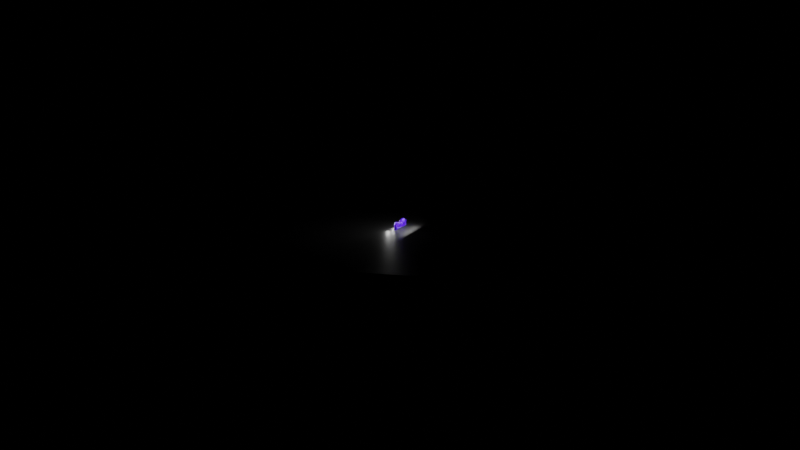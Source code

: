 # Source: Xstack.blend  (saved by Blender 2.93.21; exported with 4.5.12 LTS)
import bpy
from mathutils import Matrix  # noqa: F401  (used for matrix-valued properties, if any)

bpy.ops.wm.read_factory_settings(use_empty=True)
scene = bpy.context.scene
scene.name = 'Scene'

# ---- collections
col_collection = bpy.data.collections.new('Collection'); scene.collection.children.link(col_collection)
col_xstack = bpy.data.collections.new('xstack'); col_collection.children.link(col_xstack)
col_light = bpy.data.collections.new('light '); scene.collection.children.link(col_light)

# ---- materials (node trees are filled in below, after node groups)
mat_material_001 = bpy.data.materials.new('Material.001')
mat_glass_001 = bpy.data.materials.new('Glass.001')
mat_stack = bpy.data.materials.new('stack')
mat_glass = bpy.data.materials.new('Glass')
mat_material = bpy.data.materials.new('Material')
mat_material.alpha_threshold = 0.0
mat_material.line_color = (0.0, 0.0, 0.0, 1.0)

# ---- material node trees
mat_material_001.use_nodes = True; mat_material_001.node_tree.nodes.clear()
_N = mat_material_001.node_tree.nodes; _L = mat_material_001.node_tree.links
n0 = _N.new('ShaderNodeBsdfPrincipled'); n0.name = 'Principled BSDF'; n0.location = (10, 300)
n0.distribution = 'GGX'
n0.subsurface_method = 'BURLEY'
n0.inputs[0].default_value = (0.0, 0.0, 0.0, 1.0)
n0.inputs[3].default_value = 1.45
n0.inputs[13].default_value = 0.3824
n0.inputs[27].default_value = (0.0, 0.0, 0.0, 1.0)
n0.inputs[28].default_value = 1.0
n1 = _N.new('ShaderNodeOutputMaterial'); n1.name = 'Material Output'; n1.location = (300, 300)
_L.new(n0.outputs[0], n1.inputs[0])
n1.is_active_output = True
mat_glass_001.use_nodes = True; mat_glass_001.node_tree.nodes.clear()
_N = mat_glass_001.node_tree.nodes; _L = mat_glass_001.node_tree.links
n0 = _N.new('ShaderNodeOutputMaterial'); n0.name = 'Material Output'; n0.location = (300, 300)
n1 = _N.new('ShaderNodeBsdfGlass'); n1.name = 'Glass BSDF'; n1.location = (10, 300)
n1.distribution = 'BECKMANN'
n1.inputs[2].default_value = 1.45
_L.new(n1.outputs[0], n0.inputs[0])
n0.is_active_output = True
mat_stack.use_nodes = True; mat_stack.node_tree.nodes.clear()
_N = mat_stack.node_tree.nodes; _L = mat_stack.node_tree.links
n0 = _N.new('ShaderNodeBsdfPrincipled'); n0.name = 'Principled BSDF'; n0.location = (10, 300)
n0.distribution = 'GGX'
n0.subsurface_method = 'BURLEY'
n0.inputs[0].default_value = (0.06663, 0.0, 0.8469, 1.0)
n0.inputs[3].default_value = 1.45
n0.inputs[27].default_value = (0.0, 0.0, 0.0, 1.0)
n0.inputs[28].default_value = 1.0
n1 = _N.new('ShaderNodeOutputMaterial'); n1.name = 'Material Output'; n1.location = (300, 300)
_L.new(n0.outputs[0], n1.inputs[0])
n1.is_active_output = True
mat_glass.use_nodes = True; mat_glass.node_tree.nodes.clear()
_N = mat_glass.node_tree.nodes; _L = mat_glass.node_tree.links
n0 = _N.new('ShaderNodeOutputMaterial'); n0.name = 'Material Output'; n0.location = (300, 300)
n1 = _N.new('ShaderNodeBsdfGlass'); n1.name = 'Glass BSDF'; n1.location = (10, 300)
n1.distribution = 'BECKMANN'
n1.inputs[2].default_value = 1.75
_L.new(n1.outputs[0], n0.inputs[0])
n0.is_active_output = True
mat_material.use_nodes = True; mat_material.node_tree.nodes.clear()
_N = mat_material.node_tree.nodes; _L = mat_material.node_tree.links
n0 = _N.new('ShaderNodeOutputMaterial'); n0.name = 'Material Output'; n0.location = (300, 300)
n1 = _N.new('ShaderNodeEmission'); n1.name = 'Emission'; n1.location = (10, 300)
n1.inputs[1].default_value = 42.2
_L.new(n1.outputs[0], n0.inputs[0])
n0.is_active_output = True

# ---- world
world_world = bpy.data.worlds.new('World'); scene.world = world_world
world_world.use_nodes = True; world_world.node_tree.nodes.clear()
_N = world_world.node_tree.nodes; _L = world_world.node_tree.links
n0 = _N.new('ShaderNodeOutputWorld'); n0.name = 'World Output'; n0.location = (300, 300)
n1 = _N.new('ShaderNodeBackground'); n1.name = 'Background'; n1.location = (10, 300)
n1.inputs[0].default_value = (0.0, 0.0, 0.0, 1.0)
_L.new(n1.outputs[0], n0.inputs[0])
n0.is_active_output = True
world_world.color = (0.05088, 0.05088, 0.05088)
world_world.use_sun_shadow = False
world_world.sun_shadow_jitter_overblur = 0.0

# ---- cameras
cam_camera = bpy.data.cameras.new('Camera')
cam_camera.clip_end = 100.0
cam_camera.ortho_scale = 7.314

# ---- lights
light_area = bpy.data.lights.new('Area', 'AREA')
light_area.transmission_factor = 0.0
light_area.energy = 144.0
light_area.shadow_soft_size = 1.0
light_area.shadow_maximum_resolution = 0.006
light_area.use_absolute_resolution = True
light_area.size = 1.0
light_area.size_y = 1.0

# ---- meshes
me_plane_002 = bpy.data.meshes.new('Plane.002')
me_plane_002.from_pydata([(-1.0, -1.0, 0.0), (1.0, -1.0, 0.0), (-1.0, 1.0, 0.0), (1.0, 1.0, 0.0)], [], [(0, 1, 3, 2)])
_uv = me_plane_002.uv_layers.new(name='UVMap')
_uv.uv.foreach_set('vector', [0.0, 0.0, 1.0, 0.0, 1.0, 1.0, 0.0, 1.0])
me_plane_002.materials.append(mat_material_001)
me_plane_002.use_remesh_fix_poles = True
me_plane_002.use_remesh_preserve_attributes = False
me_plane_002.update()
me_cylinder = bpy.data.meshes.new('Cylinder')
me_cylinder.from_pydata([(0.0, 1.0, -1.0), (0.0, 1.0, 1.0), (0.1951, 0.9808, -1.0), (0.1951, 0.9808, 1.0), (0.3827, 0.9239, -1.0), (0.3827, 0.9239, 1.0), (0.5556, 0.8315, -1.0), (0.5556, 0.8315, 1.0), (0.7071, 0.7071, -1.0), (0.7071, 0.7071, 1.0), (0.8315, 0.5556, -1.0), (0.8315, 0.5556, 1.0), (0.9239, 0.3827, -1.0), (0.9239, 0.3827, 1.0), (0.9808, 0.1951, -1.0), (0.9808, 0.1951, 1.0), (1.0, -4.371e-08, -1.0), (1.0, -4.371e-08, 1.0), (0.9808, -0.1951, -1.0), (0.9808, -0.1951, 1.0), (0.9239, -0.3827, -1.0), (0.9239, -0.3827, 1.0), (0.8315, -0.5556, -1.0), (0.8315, -0.5556, 1.0), (0.7071, -0.7071, -1.0), (0.7071, -0.7071, 1.0), (0.5556, -0.8315, -1.0), (0.5556, -0.8315, 1.0), (0.3827, -0.9239, -1.0), (0.3827, -0.9239, 1.0), (0.1951, -0.9808, -1.0), (0.1951, -0.9808, 1.0), (-8.742e-08, -1.0, -1.0), (-8.742e-08, -1.0, 1.0), (-0.1951, -0.9808, -1.0), (-0.1951, -0.9808, 1.0), (-0.3827, -0.9239, -1.0), (-0.3827, -0.9239, 1.0), (-0.5556, -0.8315, -1.0), (-0.5556, -0.8315, 1.0), (-0.7071, -0.7071, -1.0), (-0.7071, -0.7071, 1.0), (-0.8315, -0.5556, -1.0), (-0.8315, -0.5556, 1.0), (-0.9239, -0.3827, -1.0), (-0.9239, -0.3827, 1.0), (-0.9808, -0.1951, -1.0), (-0.9808, -0.1951, 1.0), (-1.0, 1.192e-08, -1.0), (-1.0, 1.192e-08, 1.0), (-0.9808, 0.1951, -1.0), (-0.9808, 0.1951, 1.0), (-0.9239, 0.3827, -1.0), (-0.9239, 0.3827, 1.0), (-0.8315, 0.5556, -1.0), (-0.8315, 0.5556, 1.0), (-0.7071, 0.7071, -1.0), (-0.7071, 0.7071, 1.0), (-0.5556, 0.8315, -1.0), (-0.5556, 0.8315, 1.0), (-0.3827, 0.9239, -1.0), (-0.3827, 0.9239, 1.0), (-0.1951, 0.9808, -1.0), (-0.1951, 0.9808, 1.0)], [], [(0, 1, 3, 2), (2, 3, 5, 4), (4, 5, 7, 6), (6, 7, 9, 8), (8, 9, 11, 10), (10, 11, 13, 12), (12, 13, 15, 14), (14, 15, 17, 16), (16, 17, 19, 18), (18, 19, 21, 20), (20, 21, 23, 22), (22, 23, 25, 24), (24, 25, 27, 26), (26, 27, 29, 28), (28, 29, 31, 30), (30, 31, 33, 32), (32, 33, 35, 34), (34, 35, 37, 36), (36, 37, 39, 38), (38, 39, 41, 40), (40, 41, 43, 42), (42, 43, 45, 44), (44, 45, 47, 46), (46, 47, 49, 48), (48, 49, 51, 50), (50, 51, 53, 52), (52, 53, 55, 54), (54, 55, 57, 56), (56, 57, 59, 58), (58, 59, 61, 60), (3, 1, 63, 61, 59, 57, 55, 53, 51, 49, 47, 45, 43, 41, 39, 37, 35, 33, 31, 29, 27, 25, 23, 21, 19, 17, 15, 13, 11, 9, 7, 5), (60, 61, 63, 62), (62, 63, 1, 0), (0, 2, 4, 6, 8, 10, 12, 14, 16, 18, 20, 22, 24, 26, 28, 30, 32, 34, 36, 38, 40, 42, 44, 46, 48, 50, 52, 54, 56, 58, 60, 62)])
_uv = me_cylinder.uv_layers.new(name='UVMap')
_uv.uv.foreach_set('vector', [1.0, 0.5, 1.0, 1.0, 0.9688, 1.0, 0.9688, 0.5, 0.9688, 0.5, 0.9688, 1.0, 0.9375, 1.0, 0.9375, 0.5, 0.9375, 0.5, 0.9375, 1.0, 0.9062, 1.0, 0.9062, 0.5, 0.9062, 0.5, 0.9062, 1.0, 0.875, 1.0, 0.875, 0.5, 0.875, 0.5, 0.875, 1.0, 0.8438, 1.0, 0.8438, 0.5, 0.8438, 0.5, 0.8438, 1.0, 0.8125, 1.0, 0.8125, 0.5, 0.8125, 0.5, 0.8125, 1.0, 0.7812, 1.0, 0.7812, 0.5, 0.7812, 0.5, 0.7812, 1.0, 0.75, 1.0, 0.75, 0.5, 0.75, 0.5, 0.75, 1.0, 0.7188, 1.0, 0.7188, 0.5, 0.7188, 0.5, 0.7188, 1.0, 0.6875, 1.0, 0.6875, 0.5, 0.6875, 0.5, 0.6875, 1.0, 0.6562, 1.0, 0.6562, 0.5, 0.6562, 0.5, 0.6562, 1.0, 0.625, 1.0, 0.625, 0.5, 0.625, 0.5, 0.625, 1.0, 0.5938, 1.0, 0.5938, 0.5, 0.5938, 0.5, 0.5938, 1.0, 0.5625, 1.0, 0.5625, 0.5, 0.5625, 0.5, 0.5625, 1.0, 0.5312, 1.0, 0.5312, 0.5, 0.5312, 0.5, 0.5312, 1.0, 0.5, 1.0, 0.5, 0.5, 0.5, 0.5, 0.5, 1.0, 0.4688, 1.0, 0.4688, 0.5, 0.4688, 0.5, 0.4688, 1.0, 0.4375, 1.0, 0.4375, 0.5, 0.4375, 0.5, 0.4375, 1.0, 0.4062, 1.0, 0.4062, 0.5, 0.4062, 0.5, 0.4062, 1.0, 0.375, 1.0, 0.375, 0.5, 0.375, 0.5, 0.375, 1.0, 0.3438, 1.0, 0.3438, 0.5, 0.3438, 0.5, 0.3438, 1.0, 0.3125, 1.0, 0.3125, 0.5, 0.3125, 0.5, 0.3125, 1.0, 0.2812, 1.0, 0.2812, 0.5, 0.2812, 0.5, 0.2812, 1.0, 0.25, 1.0, 0.25, 0.5, 0.25, 0.5, 0.25, 1.0, 0.2188, 1.0, 0.2188, 0.5, 0.2188, 0.5, 0.2188, 1.0, 0.1875, 1.0, 0.1875, 0.5, 0.1875, 0.5, 0.1875, 1.0, 0.1562, 1.0, 0.1562, 0.5, 0.1562, 0.5, 0.1562, 1.0, 0.125, 1.0, 0.125, 0.5, 0.125, 0.5, 0.125, 1.0, 0.09375, 1.0, 0.09375, 0.5, 0.09375, 0.5, 0.09375, 1.0, 0.0625, 1.0, 0.0625, 0.5, 0.2968, 0.4854, 0.25, 0.49, 0.2032, 0.4854, 0.1582, 0.4717, 0.1167, 0.4496, 0.08029, 0.4197, 0.05045, 0.3833, 0.02827, 0.3418, 0.01461, 0.2968, 0.01, 0.25, 0.01461, 0.2032, 0.02827, 0.1582, 0.05045, 0.1167, 0.08029, 0.08029, 0.1167, 0.05045, 0.1582, 0.02827, 0.2032, 0.01461, 0.25, 0.01, 0.2968, 0.01461, 0.3418, 0.02827, 0.3833, 0.05045, 0.4197, 0.08029, 0.4496, 0.1167, 0.4717, 0.1582, 0.4854, 0.2032, 0.49, 0.25, 0.4854, 0.2968, 0.4717, 0.3418, 0.4496, 0.3833, 0.4197, 0.4197, 0.3833, 0.4496, 0.3418, 0.4717, 0.0625, 0.5, 0.0625, 1.0, 0.03125, 1.0, 0.03125, 0.5, 0.03125, 0.5, 0.03125, 1.0, 0.0, 1.0, 0.0, 0.5, 0.75, 0.49, 0.7968, 0.4854, 0.8418, 0.4717, 0.8833, 0.4496, 0.9197, 0.4197, 0.9496, 0.3833, 0.9717, 0.3418, 0.9854, 0.2968, 0.99, 0.25, 0.9854, 0.2032, 0.9717, 0.1582, 0.9496, 0.1167, 0.9197, 0.08029, 0.8833, 0.05045, 0.8418, 0.02827, 0.7968, 0.01461, 0.75, 0.01, 0.7032, 0.01461, 0.6582, 0.02827, 0.6167, 0.05045, 0.5803, 0.08029, 0.5504, 0.1167, 0.5283, 0.1582, 0.5146, 0.2032, 0.51, 0.25, 0.5146, 0.2968, 0.5283, 0.3418, 0.5504, 0.3833, 0.5803, 0.4197, 0.6167, 0.4496, 0.6582, 0.4717, 0.7032, 0.4854])
me_cylinder.materials.append(mat_material)
me_cylinder.use_remesh_fix_poles = True
me_cylinder.use_remesh_preserve_attributes = False
me_cylinder.update()
me_cylinder_001 = bpy.data.meshes.new('Cylinder.001')
me_cylinder_001.from_pydata([(0.0, 1.0, -1.0), (0.0, 1.0, 1.0), (0.1951, 0.9808, -1.0), (0.1951, 0.9808, 1.0), (0.3827, 0.9239, -1.0), (0.3827, 0.9239, 1.0), (0.5556, 0.8315, -1.0), (0.5556, 0.8315, 1.0), (0.7071, 0.7071, -1.0), (0.7071, 0.7071, 1.0), (0.8315, 0.5556, -1.0), (0.8315, 0.5556, 1.0), (0.9239, 0.3827, -1.0), (0.9239, 0.3827, 1.0), (0.9808, 0.1951, -1.0), (0.9808, 0.1951, 1.0), (1.0, -4.371e-08, -1.0), (1.0, -4.371e-08, 1.0), (0.9808, -0.1951, -1.0), (0.9808, -0.1951, 1.0), (0.9239, -0.3827, -1.0), (0.9239, -0.3827, 1.0), (0.8315, -0.5556, -1.0), (0.8315, -0.5556, 1.0), (0.7071, -0.7071, -1.0), (0.7071, -0.7071, 1.0), (0.5556, -0.8315, -1.0), (0.5556, -0.8315, 1.0), (0.3827, -0.9239, -1.0), (0.3827, -0.9239, 1.0), (0.1951, -0.9808, -1.0), (0.1951, -0.9808, 1.0), (-8.742e-08, -1.0, -1.0), (-8.742e-08, -1.0, 1.0), (-0.1951, -0.9808, -1.0), (-0.1951, -0.9808, 1.0), (-0.3827, -0.9239, -1.0), (-0.3827, -0.9239, 1.0), (-0.5556, -0.8315, -1.0), (-0.5556, -0.8315, 1.0), (-0.7071, -0.7071, -1.0), (-0.7071, -0.7071, 1.0), (-0.8315, -0.5556, -1.0), (-0.8315, -0.5556, 1.0), (-0.9239, -0.3827, -1.0), (-0.9239, -0.3827, 1.0), (-0.9808, -0.1951, -1.0), (-0.9808, -0.1951, 1.0), (-1.0, 1.192e-08, -1.0), (-1.0, 1.192e-08, 1.0), (-0.9808, 0.1951, -1.0), (-0.9808, 0.1951, 1.0), (-0.9239, 0.3827, -1.0), (-0.9239, 0.3827, 1.0), (-0.8315, 0.5556, -1.0), (-0.8315, 0.5556, 1.0), (-0.7071, 0.7071, -1.0), (-0.7071, 0.7071, 1.0), (-0.5556, 0.8315, -1.0), (-0.5556, 0.8315, 1.0), (-0.3827, 0.9239, -1.0), (-0.3827, 0.9239, 1.0), (-0.1951, 0.9808, -1.0), (-0.1951, 0.9808, 1.0)], [], [(0, 1, 3, 2), (2, 3, 5, 4), (4, 5, 7, 6), (6, 7, 9, 8), (8, 9, 11, 10), (10, 11, 13, 12), (12, 13, 15, 14), (14, 15, 17, 16), (16, 17, 19, 18), (18, 19, 21, 20), (20, 21, 23, 22), (22, 23, 25, 24), (24, 25, 27, 26), (26, 27, 29, 28), (28, 29, 31, 30), (30, 31, 33, 32), (32, 33, 35, 34), (34, 35, 37, 36), (36, 37, 39, 38), (38, 39, 41, 40), (40, 41, 43, 42), (42, 43, 45, 44), (44, 45, 47, 46), (46, 47, 49, 48), (48, 49, 51, 50), (50, 51, 53, 52), (52, 53, 55, 54), (54, 55, 57, 56), (56, 57, 59, 58), (58, 59, 61, 60), (3, 1, 63, 61, 59, 57, 55, 53, 51, 49, 47, 45, 43, 41, 39, 37, 35, 33, 31, 29, 27, 25, 23, 21, 19, 17, 15, 13, 11, 9, 7, 5), (60, 61, 63, 62), (62, 63, 1, 0), (0, 2, 4, 6, 8, 10, 12, 14, 16, 18, 20, 22, 24, 26, 28, 30, 32, 34, 36, 38, 40, 42, 44, 46, 48, 50, 52, 54, 56, 58, 60, 62)])
_uv = me_cylinder_001.uv_layers.new(name='UVMap')
_uv.uv.foreach_set('vector', [1.0, 0.5, 1.0, 1.0, 0.9688, 1.0, 0.9688, 0.5, 0.9688, 0.5, 0.9688, 1.0, 0.9375, 1.0, 0.9375, 0.5, 0.9375, 0.5, 0.9375, 1.0, 0.9062, 1.0, 0.9062, 0.5, 0.9062, 0.5, 0.9062, 1.0, 0.875, 1.0, 0.875, 0.5, 0.875, 0.5, 0.875, 1.0, 0.8438, 1.0, 0.8438, 0.5, 0.8438, 0.5, 0.8438, 1.0, 0.8125, 1.0, 0.8125, 0.5, 0.8125, 0.5, 0.8125, 1.0, 0.7812, 1.0, 0.7812, 0.5, 0.7812, 0.5, 0.7812, 1.0, 0.75, 1.0, 0.75, 0.5, 0.75, 0.5, 0.75, 1.0, 0.7188, 1.0, 0.7188, 0.5, 0.7188, 0.5, 0.7188, 1.0, 0.6875, 1.0, 0.6875, 0.5, 0.6875, 0.5, 0.6875, 1.0, 0.6562, 1.0, 0.6562, 0.5, 0.6562, 0.5, 0.6562, 1.0, 0.625, 1.0, 0.625, 0.5, 0.625, 0.5, 0.625, 1.0, 0.5938, 1.0, 0.5938, 0.5, 0.5938, 0.5, 0.5938, 1.0, 0.5625, 1.0, 0.5625, 0.5, 0.5625, 0.5, 0.5625, 1.0, 0.5312, 1.0, 0.5312, 0.5, 0.5312, 0.5, 0.5312, 1.0, 0.5, 1.0, 0.5, 0.5, 0.5, 0.5, 0.5, 1.0, 0.4688, 1.0, 0.4688, 0.5, 0.4688, 0.5, 0.4688, 1.0, 0.4375, 1.0, 0.4375, 0.5, 0.4375, 0.5, 0.4375, 1.0, 0.4062, 1.0, 0.4062, 0.5, 0.4062, 0.5, 0.4062, 1.0, 0.375, 1.0, 0.375, 0.5, 0.375, 0.5, 0.375, 1.0, 0.3438, 1.0, 0.3438, 0.5, 0.3438, 0.5, 0.3438, 1.0, 0.3125, 1.0, 0.3125, 0.5, 0.3125, 0.5, 0.3125, 1.0, 0.2812, 1.0, 0.2812, 0.5, 0.2812, 0.5, 0.2812, 1.0, 0.25, 1.0, 0.25, 0.5, 0.25, 0.5, 0.25, 1.0, 0.2188, 1.0, 0.2188, 0.5, 0.2188, 0.5, 0.2188, 1.0, 0.1875, 1.0, 0.1875, 0.5, 0.1875, 0.5, 0.1875, 1.0, 0.1562, 1.0, 0.1562, 0.5, 0.1562, 0.5, 0.1562, 1.0, 0.125, 1.0, 0.125, 0.5, 0.125, 0.5, 0.125, 1.0, 0.09375, 1.0, 0.09375, 0.5, 0.09375, 0.5, 0.09375, 1.0, 0.0625, 1.0, 0.0625, 0.5, 0.2968, 0.4854, 0.25, 0.49, 0.2032, 0.4854, 0.1582, 0.4717, 0.1167, 0.4496, 0.08029, 0.4197, 0.05045, 0.3833, 0.02827, 0.3418, 0.01461, 0.2968, 0.01, 0.25, 0.01461, 0.2032, 0.02827, 0.1582, 0.05045, 0.1167, 0.08029, 0.08029, 0.1167, 0.05045, 0.1582, 0.02827, 0.2032, 0.01461, 0.25, 0.01, 0.2968, 0.01461, 0.3418, 0.02827, 0.3833, 0.05045, 0.4197, 0.08029, 0.4496, 0.1167, 0.4717, 0.1582, 0.4854, 0.2032, 0.49, 0.25, 0.4854, 0.2968, 0.4717, 0.3418, 0.4496, 0.3833, 0.4197, 0.4197, 0.3833, 0.4496, 0.3418, 0.4717, 0.0625, 0.5, 0.0625, 1.0, 0.03125, 1.0, 0.03125, 0.5, 0.03125, 0.5, 0.03125, 1.0, 0.0, 1.0, 0.0, 0.5, 0.75, 0.49, 0.7968, 0.4854, 0.8418, 0.4717, 0.8833, 0.4496, 0.9197, 0.4197, 0.9496, 0.3833, 0.9717, 0.3418, 0.9854, 0.2968, 0.99, 0.25, 0.9854, 0.2032, 0.9717, 0.1582, 0.9496, 0.1167, 0.9197, 0.08029, 0.8833, 0.05045, 0.8418, 0.02827, 0.7968, 0.01461, 0.75, 0.01, 0.7032, 0.01461, 0.6582, 0.02827, 0.6167, 0.05045, 0.5803, 0.08029, 0.5504, 0.1167, 0.5283, 0.1582, 0.5146, 0.2032, 0.51, 0.25, 0.5146, 0.2968, 0.5283, 0.3418, 0.5504, 0.3833, 0.5803, 0.4197, 0.6167, 0.4496, 0.6582, 0.4717, 0.7032, 0.4854])
me_cylinder_001.materials.append(mat_material)
me_cylinder_001.use_remesh_fix_poles = True
me_cylinder_001.use_remesh_preserve_attributes = False
me_cylinder_001.update()
me_cylinder_002 = bpy.data.meshes.new('Cylinder.002')
me_cylinder_002.from_pydata([(0.0, 1.0, -1.0), (0.0, 1.0, 1.0), (0.1951, 0.9808, -1.0), (0.1951, 0.9808, 1.0), (0.3827, 0.9239, -1.0), (0.3827, 0.9239, 1.0), (0.5556, 0.8315, -1.0), (0.5556, 0.8315, 1.0), (0.7071, 0.7071, -1.0), (0.7071, 0.7071, 1.0), (0.8315, 0.5556, -1.0), (0.8315, 0.5556, 1.0), (0.9239, 0.3827, -1.0), (0.9239, 0.3827, 1.0), (0.9808, 0.1951, -1.0), (0.9808, 0.1951, 1.0), (1.0, -4.371e-08, -1.0), (1.0, -4.371e-08, 1.0), (0.9808, -0.1951, -1.0), (0.9808, -0.1951, 1.0), (0.9239, -0.3827, -1.0), (0.9239, -0.3827, 1.0), (0.8315, -0.5556, -1.0), (0.8315, -0.5556, 1.0), (0.7071, -0.7071, -1.0), (0.7071, -0.7071, 1.0), (0.5556, -0.8315, -1.0), (0.5556, -0.8315, 1.0), (0.3827, -0.9239, -1.0), (0.3827, -0.9239, 1.0), (0.1951, -0.9808, -1.0), (0.1951, -0.9808, 1.0), (-8.742e-08, -1.0, -1.0), (-8.742e-08, -1.0, 1.0), (-0.1951, -0.9808, -1.0), (-0.1951, -0.9808, 1.0), (-0.3827, -0.9239, -1.0), (-0.3827, -0.9239, 1.0), (-0.5556, -0.8315, -1.0), (-0.5556, -0.8315, 1.0), (-0.7071, -0.7071, -1.0), (-0.7071, -0.7071, 1.0), (-0.8315, -0.5556, -1.0), (-0.8315, -0.5556, 1.0), (-0.9239, -0.3827, -1.0), (-0.9239, -0.3827, 1.0), (-0.9808, -0.1951, -1.0), (-0.9808, -0.1951, 1.0), (-1.0, 1.192e-08, -1.0), (-1.0, 1.192e-08, 1.0), (-0.9808, 0.1951, -1.0), (-0.9808, 0.1951, 1.0), (-0.9239, 0.3827, -1.0), (-0.9239, 0.3827, 1.0), (-0.8315, 0.5556, -1.0), (-0.8315, 0.5556, 1.0), (-0.7071, 0.7071, -1.0), (-0.7071, 0.7071, 1.0), (-0.5556, 0.8315, -1.0), (-0.5556, 0.8315, 1.0), (-0.3827, 0.9239, -1.0), (-0.3827, 0.9239, 1.0), (-0.1951, 0.9808, -1.0), (-0.1951, 0.9808, 1.0)], [], [(0, 1, 3, 2), (2, 3, 5, 4), (4, 5, 7, 6), (6, 7, 9, 8), (8, 9, 11, 10), (10, 11, 13, 12), (12, 13, 15, 14), (14, 15, 17, 16), (16, 17, 19, 18), (18, 19, 21, 20), (20, 21, 23, 22), (22, 23, 25, 24), (24, 25, 27, 26), (26, 27, 29, 28), (28, 29, 31, 30), (30, 31, 33, 32), (32, 33, 35, 34), (34, 35, 37, 36), (36, 37, 39, 38), (38, 39, 41, 40), (40, 41, 43, 42), (42, 43, 45, 44), (44, 45, 47, 46), (46, 47, 49, 48), (48, 49, 51, 50), (50, 51, 53, 52), (52, 53, 55, 54), (54, 55, 57, 56), (56, 57, 59, 58), (58, 59, 61, 60), (3, 1, 63, 61, 59, 57, 55, 53, 51, 49, 47, 45, 43, 41, 39, 37, 35, 33, 31, 29, 27, 25, 23, 21, 19, 17, 15, 13, 11, 9, 7, 5), (60, 61, 63, 62), (62, 63, 1, 0), (0, 2, 4, 6, 8, 10, 12, 14, 16, 18, 20, 22, 24, 26, 28, 30, 32, 34, 36, 38, 40, 42, 44, 46, 48, 50, 52, 54, 56, 58, 60, 62)])
_uv = me_cylinder_002.uv_layers.new(name='UVMap')
_uv.uv.foreach_set('vector', [1.0, 0.5, 1.0, 1.0, 0.9688, 1.0, 0.9688, 0.5, 0.9688, 0.5, 0.9688, 1.0, 0.9375, 1.0, 0.9375, 0.5, 0.9375, 0.5, 0.9375, 1.0, 0.9062, 1.0, 0.9062, 0.5, 0.9062, 0.5, 0.9062, 1.0, 0.875, 1.0, 0.875, 0.5, 0.875, 0.5, 0.875, 1.0, 0.8438, 1.0, 0.8438, 0.5, 0.8438, 0.5, 0.8438, 1.0, 0.8125, 1.0, 0.8125, 0.5, 0.8125, 0.5, 0.8125, 1.0, 0.7812, 1.0, 0.7812, 0.5, 0.7812, 0.5, 0.7812, 1.0, 0.75, 1.0, 0.75, 0.5, 0.75, 0.5, 0.75, 1.0, 0.7188, 1.0, 0.7188, 0.5, 0.7188, 0.5, 0.7188, 1.0, 0.6875, 1.0, 0.6875, 0.5, 0.6875, 0.5, 0.6875, 1.0, 0.6562, 1.0, 0.6562, 0.5, 0.6562, 0.5, 0.6562, 1.0, 0.625, 1.0, 0.625, 0.5, 0.625, 0.5, 0.625, 1.0, 0.5938, 1.0, 0.5938, 0.5, 0.5938, 0.5, 0.5938, 1.0, 0.5625, 1.0, 0.5625, 0.5, 0.5625, 0.5, 0.5625, 1.0, 0.5312, 1.0, 0.5312, 0.5, 0.5312, 0.5, 0.5312, 1.0, 0.5, 1.0, 0.5, 0.5, 0.5, 0.5, 0.5, 1.0, 0.4688, 1.0, 0.4688, 0.5, 0.4688, 0.5, 0.4688, 1.0, 0.4375, 1.0, 0.4375, 0.5, 0.4375, 0.5, 0.4375, 1.0, 0.4062, 1.0, 0.4062, 0.5, 0.4062, 0.5, 0.4062, 1.0, 0.375, 1.0, 0.375, 0.5, 0.375, 0.5, 0.375, 1.0, 0.3438, 1.0, 0.3438, 0.5, 0.3438, 0.5, 0.3438, 1.0, 0.3125, 1.0, 0.3125, 0.5, 0.3125, 0.5, 0.3125, 1.0, 0.2812, 1.0, 0.2812, 0.5, 0.2812, 0.5, 0.2812, 1.0, 0.25, 1.0, 0.25, 0.5, 0.25, 0.5, 0.25, 1.0, 0.2188, 1.0, 0.2188, 0.5, 0.2188, 0.5, 0.2188, 1.0, 0.1875, 1.0, 0.1875, 0.5, 0.1875, 0.5, 0.1875, 1.0, 0.1562, 1.0, 0.1562, 0.5, 0.1562, 0.5, 0.1562, 1.0, 0.125, 1.0, 0.125, 0.5, 0.125, 0.5, 0.125, 1.0, 0.09375, 1.0, 0.09375, 0.5, 0.09375, 0.5, 0.09375, 1.0, 0.0625, 1.0, 0.0625, 0.5, 0.2968, 0.4854, 0.25, 0.49, 0.2032, 0.4854, 0.1582, 0.4717, 0.1167, 0.4496, 0.08029, 0.4197, 0.05045, 0.3833, 0.02827, 0.3418, 0.01461, 0.2968, 0.01, 0.25, 0.01461, 0.2032, 0.02827, 0.1582, 0.05045, 0.1167, 0.08029, 0.08029, 0.1167, 0.05045, 0.1582, 0.02827, 0.2032, 0.01461, 0.25, 0.01, 0.2968, 0.01461, 0.3418, 0.02827, 0.3833, 0.05045, 0.4197, 0.08029, 0.4496, 0.1167, 0.4717, 0.1582, 0.4854, 0.2032, 0.49, 0.25, 0.4854, 0.2968, 0.4717, 0.3418, 0.4496, 0.3833, 0.4197, 0.4197, 0.3833, 0.4496, 0.3418, 0.4717, 0.0625, 0.5, 0.0625, 1.0, 0.03125, 1.0, 0.03125, 0.5, 0.03125, 0.5, 0.03125, 1.0, 0.0, 1.0, 0.0, 0.5, 0.75, 0.49, 0.7968, 0.4854, 0.8418, 0.4717, 0.8833, 0.4496, 0.9197, 0.4197, 0.9496, 0.3833, 0.9717, 0.3418, 0.9854, 0.2968, 0.99, 0.25, 0.9854, 0.2032, 0.9717, 0.1582, 0.9496, 0.1167, 0.9197, 0.08029, 0.8833, 0.05045, 0.8418, 0.02827, 0.7968, 0.01461, 0.75, 0.01, 0.7032, 0.01461, 0.6582, 0.02827, 0.6167, 0.05045, 0.5803, 0.08029, 0.5504, 0.1167, 0.5283, 0.1582, 0.5146, 0.2032, 0.51, 0.25, 0.5146, 0.2968, 0.5283, 0.3418, 0.5504, 0.3833, 0.5803, 0.4197, 0.6167, 0.4496, 0.6582, 0.4717, 0.7032, 0.4854])
me_cylinder_002.materials.append(mat_material)
me_cylinder_002.use_remesh_fix_poles = True
me_cylinder_002.use_remesh_preserve_attributes = False
me_cylinder_002.update()

# ---- curves / text
cu_nurbspath = bpy.data.curves.new('NurbsPath', 'CURVE')
cu_nurbspath.dimensions = '3D'
_sp = cu_nurbspath.splines.new('NURBS'); _sp.points.add(4)
_sp.points.foreach_set('co', [-2.025, 0.0, -0.0006497, 1.0, -2.025, -2.184, 0.0, 1.0, -0.08342, -2.676, 0.0, 1.0, 2.0, -2.202, 1.022e-05, 1.0, 2.0, 0.0, 0.0, 1.0])
_sp.order_u = 5
_sp.order_v = 0
_sp.use_endpoint_u = True
cu_nurbspath.use_path = True
cu_nurbspath.fill_mode = 'FULL'
cu_curve_102 = bpy.data.curves.new('Curve.102', 'CURVE')
cu_curve_102.dimensions = '2D'
_sp = cu_curve_102.splines.new('BEZIER'); _sp.bezier_points.add(14)
_sp.bezier_points.foreach_set('co', [0.01877, -0.02168, 0.0, 0.005792, -0.02168, 0.0, 0.005679, -0.02153, 0.0, -0.009815, -0.003617, 0.0, -0.009815, -0.02168, 0.0, -0.02094, -0.02168, 0.0, -0.02094, 0.038, 0.0, -0.009815, 0.038, 0.0, -0.009815, 0.004735, 0.0, 0.003534, 0.02065, 0.0, 0.01643, 0.02065, 0.0, 0.01643, 0.01946, 0.0, -0.0003324, 0.0007002, 0.0, 0.0188, -0.02035, 0.0, 0.0188, -0.02168, 0.0])
_sp.bezier_points.foreach_set('handle_left', [0.01878, -0.02168, 0.0, 0.01012, -0.02168, 0.0, 0.005717, -0.02158, 0.0, -0.004651, -0.00959, 0.0, -0.009815, -0.01566, 0.0, -0.01723, -0.02168, 0.0, -0.02094, 0.01811, 0.0, -0.01352, 0.038, 0.0, -0.009815, 0.01582, 0.0, -0.0009157, 0.01534, 0.0, 0.01213, 0.02065, 0.0, 0.01643, 0.01986, 0.0, 0.005256, 0.006955, 0.0, 0.01242, -0.01333, 0.0, 0.0188, -0.02123, 0.0])
_sp.bezier_points.foreach_set('handle_right', [0.01445, -0.02168, 0.0, 0.005754, -0.02163, 0.0, 0.0005142, -0.01556, 0.0, -0.009815, -0.009637, 0.0, -0.01352, -0.02168, 0.0, -0.02094, -0.001783, 0.0, -0.01723, 0.038, 0.0, -0.009815, 0.02691, 0.0, -0.005366, 0.01004, 0.0, 0.007833, 0.02065, 0.0, 0.01643, 0.02025, 0.0, 0.01084, 0.01321, 0.0, 0.006046, -0.006316, 0.0, 0.0188, -0.02079, 0.0, 0.01879, -0.02168, 0.0])
for _p, _l, _r in zip(_sp.bezier_points, ['VECTOR', 'VECTOR', 'VECTOR', 'VECTOR', 'VECTOR', 'VECTOR', 'VECTOR', 'VECTOR', 'VECTOR', 'VECTOR', 'VECTOR', 'VECTOR', 'VECTOR', 'VECTOR', 'VECTOR'], ['VECTOR', 'VECTOR', 'VECTOR', 'VECTOR', 'VECTOR', 'VECTOR', 'VECTOR', 'VECTOR', 'VECTOR', 'VECTOR', 'VECTOR', 'VECTOR', 'VECTOR', 'VECTOR', 'VECTOR']): _p.handle_left_type = _l; _p.handle_right_type = _r
_sp.use_cyclic_u = True
_sp = cu_curve_102.splines.new('BEZIER'); _sp.bezier_points.add(11)
_sp.bezier_points.foreach_set('co', [0.006159, -0.02083, 0.0, 0.01793, -0.02083, 0.0, 0.01793, -0.02066, 0.0, -0.00149, 0.0007002, 0.0, 0.01559, 0.0198, 0.0, 0.003929, 0.0198, 0.0, -0.01066, 0.002393, 0.0, -0.01066, 0.03716, 0.0, -0.02009, 0.03716, 0.0, -0.02009, -0.02083, 0.0, -0.01066, -0.02083, 0.0, -0.01066, -0.00136, 0.0])
_sp.bezier_points.foreach_set('handle_left', [0.0005519, -0.01434, 0.0, 0.014, -0.02083, 0.0, 0.01793, -0.02072, 0.0, 0.004983, -0.00642, 0.0, 0.009894, 0.01344, 0.0, 0.007815, 0.0198, 0.0, -0.005798, 0.008196, 0.0, -0.01066, 0.02557, 0.0, -0.01695, 0.03716, 0.0, -0.02009, -0.001501, 0.0, -0.0138, -0.02083, 0.0, -0.01066, -0.00785, 0.0])
_sp.bezier_points.foreach_set('handle_right', [0.01008, -0.02083, 0.0, 0.01793, -0.02077, 0.0, 0.01146, -0.01354, 0.0, 0.004202, 0.007068, 0.0, 0.0117, 0.0198, 0.0, -0.0009345, 0.014, 0.0, -0.01066, 0.01398, 0.0, -0.0138, 0.03716, 0.0, -0.02009, 0.01783, 0.0, -0.01695, -0.02083, 0.0, -0.01066, -0.01434, 0.0, -0.005055, -0.00785, 0.0])
for _p, _l, _r in zip(_sp.bezier_points, ['VECTOR', 'VECTOR', 'VECTOR', 'VECTOR', 'VECTOR', 'VECTOR', 'VECTOR', 'VECTOR', 'VECTOR', 'VECTOR', 'VECTOR', 'VECTOR'], ['VECTOR', 'VECTOR', 'VECTOR', 'VECTOR', 'VECTOR', 'VECTOR', 'VECTOR', 'VECTOR', 'VECTOR', 'VECTOR', 'VECTOR', 'VECTOR']): _p.handle_left_type = _l; _p.handle_right_type = _r
_sp.use_cyclic_u = True
cu_curve_102.materials.append(mat_glass_001)
cu_curve_102.extrude = 0.008
cu_curve_102.bevel_depth = 0.001
cu_curve_102.fill_mode = 'BOTH'
cu_curve_103 = bpy.data.curves.new('Curve.103', 'CURVE')
cu_curve_103.dimensions = '2D'
_sp = cu_curve_103.splines.new('BEZIER'); _sp.bezier_points.add(12)
_sp.bezier_points.foreach_set('co', [-0.009887, 0.03515, 0.0, -0.009887, 0.001144, 0.0, 0.004084, 0.01782, 0.0, 0.01636, 0.01782, 0.0, 0.01636, 0.01723, 0.0, -0.0005732, -0.001706, 0.0, 0.0187, -0.02293, 0.0, 0.0187, -0.02369, 0.0, 0.006341, -0.02369, 0.0, -0.009915, -0.004923, 0.0, -0.009915, -0.02369, 0.0, -0.02019, -0.02369, 0.0, -0.02019, 0.03515, 0.0])
_sp.bezier_points.foreach_set('handle_left', [-0.01332, 0.03515, 0.0, -0.009887, 0.01248, 0.0, -0.0005732, 0.01226, 0.0, 0.01227, 0.01782, 0.0, 0.01636, 0.01742, 0.0, 0.005071, 0.004605, 0.0, 0.01228, -0.01585, 0.0, 0.0187, -0.02343, 0.0, 0.01046, -0.02369, 0.0, -0.004496, -0.01118, 0.0, -0.009915, -0.01743, 0.0, -0.01676, -0.02369, 0.0, -0.02019, 0.01553, 0.0])
_sp.bezier_points.foreach_set('handle_right', [-0.009887, 0.02381, 0.0, -0.00523, 0.006703, 0.0, 0.008176, 0.01782, 0.0, 0.01636, 0.01762, 0.0, 0.01072, 0.01092, 0.0, 0.005852, -0.008779, 0.0, 0.0187, -0.02318, 0.0, 0.01458, -0.02369, 0.0, 0.0009226, -0.01743, 0.0, -0.009915, -0.01118, 0.0, -0.01334, -0.02369, 0.0, -0.02019, -0.004076, 0.0, -0.01675, 0.03515, 0.0])
for _p, _l, _r in zip(_sp.bezier_points, ['VECTOR', 'VECTOR', 'VECTOR', 'VECTOR', 'VECTOR', 'VECTOR', 'VECTOR', 'VECTOR', 'VECTOR', 'VECTOR', 'VECTOR', 'VECTOR', 'VECTOR'], ['VECTOR', 'VECTOR', 'VECTOR', 'VECTOR', 'VECTOR', 'VECTOR', 'VECTOR', 'VECTOR', 'VECTOR', 'VECTOR', 'VECTOR', 'VECTOR', 'VECTOR']): _p.handle_left_type = _l; _p.handle_right_type = _r
_sp.use_cyclic_u = True
cu_curve_103.materials.append(mat_stack)
cu_curve_103.extrude = 0.006
cu_curve_103.fill_mode = 'BOTH'
cu_curve_104 = bpy.data.curves.new('Curve.104', 'CURVE')
cu_curve_104.dimensions = '2D'
_sp = cu_curve_104.splines.new('BEZIER'); _sp.bezier_points.add(15)
_sp.bezier_points.foreach_set('co', [-0.001095, -0.02245, 0.0, -0.01693, -0.01689, 0.0, -0.02359, -7.308e-05, 0.0, -0.01693, 0.01674, 0.0, -0.001095, 0.0223, 0.0, 0.01417, 0.01604, 0.0, 0.01448, 0.01576, 0.0, 0.007428, 0.008336, 0.0, 0.007118, 0.008618, 0.0, -0.0009259, 0.01178, 0.0, -0.01247, -7.308e-05, 0.0, -0.001095, -0.01178, 0.0, 0.00771, -0.008453, 0.0, 0.007992, -0.008171, 0.0, 0.0155, -0.01551, 0.0, 0.01519, -0.01582, 0.0])
_sp.bezier_points.foreach_set('handle_left', [0.005452, -0.02245, 0.0, -0.01292, -0.02053, 0.0, -0.02359, -0.007099, 0.0, -0.0213, 0.01279, 0.0, -0.007445, 0.0223, 0.0, 0.009714, 0.02044, 0.0, 0.01448, 0.01576, 0.0, 0.00978, 0.01081, 0.0, 0.007221, 0.008524, 0.0, 0.001925, 0.01178, 0.0, -0.01247, 0.006896, 0.0, -0.006768, -0.01178, 0.0, 0.005481, -0.01065, 0.0, 0.007992, -0.008171, 0.0, 0.013, -0.01306, 0.0, 0.01529, -0.01571, 0.0])
_sp.bezier_points.foreach_set('handle_right', [-0.007445, -0.02245, 0.0, -0.02127, -0.01294, 0.0, -0.02359, 0.006981, 0.0, -0.01292, 0.02038, 0.0, 0.005142, 0.0223, 0.0, 0.01417, 0.01604, 0.0, 0.01213, 0.01328, 0.0, 0.007325, 0.00843, 0.0, 0.00486, 0.01062, 0.0, -0.007728, 0.01178, 0.0, -0.01247, -0.008143, 0.0, 0.002517, -0.01178, 0.0, 0.00771, -0.008453, 0.0, 0.01049, -0.01062, 0.0, 0.0154, -0.01561, 0.0, 0.01048, -0.02039, 0.0])
for _p, _l, _r in zip(_sp.bezier_points, ['FREE', 'FREE', 'FREE', 'FREE', 'FREE', 'FREE', 'FREE', 'VECTOR', 'VECTOR', 'FREE', 'FREE', 'FREE', 'FREE', 'FREE', 'VECTOR', 'VECTOR'], ['FREE', 'FREE', 'FREE', 'FREE', 'FREE', 'FREE', 'VECTOR', 'VECTOR', 'FREE', 'FREE', 'FREE', 'FREE', 'FREE', 'VECTOR', 'VECTOR', 'FREE']): _p.handle_left_type = _l; _p.handle_right_type = _r
_sp.use_cyclic_u = True
_sp = cu_curve_104.splines.new('BEZIER'); _sp.bezier_points.add(9)
_sp.bezier_points.foreach_set('co', [-0.001095, 0.02148, 0.0, -0.02271, -4.485e-05, 0.0, -0.001095, -0.02157, 0.0, 0.01429, -0.01542, 0.0, 0.007992, -0.009272, 0.0, -0.001095, -0.01254, 0.0, -0.01332, 1.156e-05, 0.0, -0.0009259, 0.01271, 0.0, 0.007372, 0.009577, 0.0, 0.0133, 0.01578, 0.0])
_sp.bezier_points.foreach_set('handle_left', [0.004747, 0.02148, 0.0, -0.02271, 0.01302, 0.0, -0.01422, -0.02157, 0.0, 0.009855, -0.01968, 0.0, 0.007992, -0.009272, 0.0, 0.002545, -0.01254, 0.0, -0.01332, -0.008679, 0.0, -0.008123, 0.01271, 0.0, 0.005029, 0.01158, 0.0, 0.0133, 0.01578, 0.0])
_sp.bezier_points.foreach_set('handle_right', [-0.01425, 0.02148, 0.0, -0.02271, -0.01311, 0.0, 0.005086, -0.02157, 0.0, 0.01429, -0.01542, 0.0, 0.005678, -0.01142, 0.0, -0.007163, -0.01254, 0.0, -0.01332, 0.007376, 0.0, 0.002009, 0.01271, 0.0, 0.007372, 0.009577, 0.0, 0.009093, 0.01976, 0.0])
_sp.use_cyclic_u = True
cu_curve_104.materials.append(mat_glass)
cu_curve_104.extrude = 0.008
cu_curve_104.bevel_depth = 0.001
cu_curve_104.fill_mode = 'BOTH'
cu_curve_105 = bpy.data.curves.new('Curve.105', 'CURVE')
cu_curve_105.dimensions = '2D'
_sp = cu_curve_105.splines.new('BEZIER'); _sp.bezier_points.add(9)
_sp.bezier_points.foreach_set('co', [0.01563, -0.01541, 0.0, -0.0003735, -0.02199, 0.0, -0.02242, -3.293e-05, 0.0, -0.0003735, 0.02192, 0.0, 0.01461, 0.01577, 0.0, 0.008122, 0.00894, 0.0, -0.0002041, 0.01221, 0.0, -0.01217, -6.115e-05, 0.0, -0.0003735, -0.01219, 0.0, 0.008714, -0.008752, 0.0])
_sp.bezier_points.foreach_set('handle_left', [0.01563, -0.01541, 0.0, 0.005779, -0.02199, 0.0, -0.02242, -0.01473, 0.0, -0.0124, 0.02192, 0.0, 0.01007, 0.02023, 0.0, 0.008122, 0.00894, 0.0, 0.002646, 0.01221, 0.0, -0.01217, 0.007162, 0.0, -0.00678, -0.01219, 0.0, 0.006202, -0.01126, 0.0])
_sp.bezier_points.foreach_set('handle_right', [0.01083, -0.02012, 0.0, -0.01242, -0.02199, 0.0, -0.02242, 0.0147, 0.0, 0.005525, 0.02192, 0.0, 0.01461, 0.01577, 0.0, 0.005694, 0.01114, 0.0, -0.007119, 0.01221, 0.0, -0.01217, -0.007962, 0.0, 0.0029, -0.01219, 0.0, 0.008714, -0.008752, 0.0])
_sp.use_cyclic_u = True
cu_curve_105.materials.append(mat_stack)
cu_curve_105.extrude = 0.006
cu_curve_105.fill_mode = 'BOTH'
cu_curve_106 = bpy.data.curves.new('Curve.106', 'CURVE')
cu_curve_106.dimensions = '2D'
_sp = cu_curve_106.splines.new('BEZIER'); _sp.bezier_points.add(12)
_sp.bezier_points.foreach_set('co', [-0.004217, -0.02256, 0.0, -0.01974, -0.01678, 0.0, -0.02581, -9.993e-05, 0.0, -0.0198, 0.0161, 0.0, -0.003963, 0.02205, 0.0, -0.003765, 0.02205, 0.0, 0.009104, 0.01621, 0.0, 0.009387, 0.02106, 0.0, 0.02005, 0.02106, 0.0, 0.02005, -0.02126, 0.0, 0.009556, -0.02126, 0.0, 0.009133, -0.01616, 0.0, -0.004019, -0.0225, 0.0])
_sp.bezier_points.foreach_set('handle_left', [-0.00416, -0.02256, 0.0, -0.01593, -0.02056, 0.0, -0.02581, -0.007069, 0.0, -0.02372, 0.01217, 0.0, -0.01031, 0.02205, 0.0, -0.003822, 0.02205, 0.0, 0.006452, 0.01979, 0.0, 0.009387, 0.02106, 0.0, 0.0165, 0.02106, 0.0, 0.02005, -0.007154, 0.0, 0.01306, -0.02126, 0.0, 0.009274, -0.01786, 0.0, 0.0006376, -0.02242, 0.0])
_sp.bezier_points.foreach_set('handle_right', [-0.01057, -0.02256, 0.0, -0.02372, -0.01283, 0.0, -0.02581, 0.006587, 0.0, -0.01593, 0.01993, 0.0, -0.003906, 0.02205, 0.0, 0.001541, 0.02205, 0.0, 0.009104, 0.01621, 0.0, 0.01294, 0.02106, 0.0, 0.02005, 0.006954, 0.0, 0.01656, -0.02126, 0.0, 0.009415, -0.01956, 0.0, 0.006395, -0.02022, 0.0, -0.004076, -0.02256, 0.0])
for _p, _l, _r in zip(_sp.bezier_points, ['FREE', 'FREE', 'FREE', 'FREE', 'FREE', 'FREE', 'FREE', 'FREE', 'VECTOR', 'VECTOR', 'VECTOR', 'VECTOR', 'FREE'], ['FREE', 'FREE', 'FREE', 'FREE', 'FREE', 'FREE', 'FREE', 'VECTOR', 'VECTOR', 'VECTOR', 'VECTOR', 'FREE', 'FREE']): _p.handle_left_type = _l; _p.handle_right_type = _r
_sp.use_cyclic_u = True
_sp = cu_curve_106.splines.new('BEZIER'); _sp.bezier_points.add(13)
_sp.bezier_points.foreach_set('co', [-0.003963, 0.0212, 0.0, -0.0192, 0.0155, 0.0, -0.02499, -9.993e-05, 0.0, -0.01917, -0.01618, 0.0, -0.004047, -0.02171, 0.0, 0.009048, -0.01463, 0.0, 0.009725, -0.01325, 0.0, 0.01032, -0.02047, 0.0, 0.01918, -0.02047, 0.0, 0.01918, 0.02016, 0.0, 0.01015, 0.02016, 0.0, 0.009754, 0.01342, 0.0, 0.009048, 0.01466, 0.0, -0.003793, 0.02118, 0.0])
_sp.bezier_points.foreach_set('handle_left', [-0.003906, 0.0212, 0.0, -0.01551, 0.01917, 0.0, -0.02499, 0.006362, 0.0, -0.02298, -0.0124, 0.0, -0.01026, -0.02177, 0.0, 0.006847, -0.01917, 0.0, 0.009725, -0.01325, 0.0, 0.01012, -0.01806, 0.0, 0.01623, -0.02047, 0.0, 0.01918, 0.006616, 0.0, 0.01316, 0.02016, 0.0, 0.009885, 0.01566, 0.0, 0.009283, 0.01424, 0.0, 0.001654, 0.02118, 0.0])
_sp.bezier_points.foreach_set('handle_right', [-0.01009, 0.0212, 0.0, -0.02298, 0.01175, 0.0, -0.02499, -0.006844, 0.0, -0.01548, -0.01985, 0.0, 0.000807, -0.02163, 0.0, 0.009048, -0.01463, 0.0, 0.009923, -0.01566, 0.0, 0.01327, -0.02047, 0.0, 0.01918, -0.006928, 0.0, 0.01617, 0.02016, 0.0, 0.01002, 0.01791, 0.0, 0.009518, 0.01383, 0.0, 0.006818, 0.01855, 0.0, -0.003822, 0.0212, 0.0])
for _p, _l, _r in zip(_sp.bezier_points, ['FREE', 'FREE', 'FREE', 'FREE', 'FREE', 'FREE', 'FREE', 'VECTOR', 'VECTOR', 'VECTOR', 'VECTOR', 'VECTOR', 'VECTOR', 'FREE'], ['FREE', 'FREE', 'FREE', 'FREE', 'FREE', 'FREE', 'VECTOR', 'VECTOR', 'VECTOR', 'VECTOR', 'VECTOR', 'VECTOR', 'FREE', 'FREE']): _p.handle_left_type = _l; _p.handle_right_type = _r
_sp.use_cyclic_u = True
_sp = cu_curve_106.splines.new('BEZIER'); _sp.bezier_points.add(4)
_sp.bezier_points.foreach_set('co', [-0.002834, -0.01314, 0.0, -0.01553, -9.993e-05, 0.0, -0.002834, 0.01285, 0.0, 0.009725, -0.0001563, 0.0, 0.006593, -0.009073, 0.0])
_sp.bezier_points.foreach_set('handle_left', [0.001033, -0.01314, 0.0, -0.01553, -0.007775, 0.0, -0.01031, 0.01285, 0.0, 0.009725, 0.006108, 0.0, 0.008625, -0.006731, 0.0])
_sp.bezier_points.foreach_set('handle_right', [-0.01031, -0.01314, 0.0, -0.01553, 0.007519, 0.0, 0.005774, 0.01285, 0.0, 0.009725, -0.003542, 0.0, 0.004278, -0.01173, 0.0])
_sp.use_cyclic_u = True
_sp = cu_curve_106.splines.new('BEZIER'); _sp.bezier_points.add(4)
_sp.bezier_points.foreach_set('co', [-0.002834, 0.01203, 0.0, -0.01469, -7.17e-05, 0.0, -0.002834, -0.01226, 0.0, 0.005944, -0.00848, 0.0, 0.008879, -9.993e-05, 0.0])
_sp.bezier_points.foreach_set('handle_left', [0.00521, 0.01203, 0.0, -0.01469, 0.007152, 0.0, -0.009805, -0.01226, 0.0, 0.003827, -0.01096, 0.0, 0.008879, -0.003288, 0.0])
_sp.bezier_points.foreach_set('handle_right', [-0.009918, 0.01203, 0.0, -0.01469, -0.007267, 0.0, 0.0007787, -0.01226, 0.0, 0.007834, -0.006279, 0.0, 0.00885, 0.005713, 0.0])
_sp.use_cyclic_u = True
cu_curve_106.materials.append(mat_glass)
cu_curve_106.extrude = 0.008
cu_curve_106.bevel_depth = 0.001
cu_curve_106.fill_mode = 'BOTH'
cu_curve_107 = bpy.data.curves.new('Curve.107', 'CURVE')
cu_curve_107.dimensions = '2D'
_sp = cu_curve_107.splines.new('BEZIER'); _sp.bezier_points.add(8)
_sp.bezier_points.foreach_set('co', [0.007802, 0.02074, 0.0, 0.01765, 0.02074, 0.0, 0.01765, -0.02073, 0.0, 0.007971, -0.02073, 0.0, 0.007463, -0.01467, 0.0, -0.005999, -0.02198, 0.0, -0.02739, 6.109e-05, 0.0, -0.005745, 0.02179, 0.0, 0.007463, 0.01504, 0.0])
_sp.bezier_points.foreach_set('handle_left', [0.007802, 0.02074, 0.0, 0.01437, 0.02074, 0.0, 0.01765, -0.006908, 0.0, 0.0112, -0.02073, 0.0, 0.007633, -0.01669, 0.0, -0.00137, -0.02192, 0.0, -0.02739, -0.0145, 0.0, -0.01788, 0.02187, 0.0, 0.005121, 0.01919, 0.0])
_sp.bezier_points.foreach_set('handle_right', [0.01109, 0.02074, 0.0, 0.01765, 0.006918, 0.0, 0.01443, -0.02073, 0.0, 0.007802, -0.01871, 0.0, 0.005093, -0.01955, 0.0, -0.01828, -0.02206, 0.0, -0.02739, 0.01437, 0.0, -0.000185, 0.02179, 0.0, 0.007463, 0.01504, 0.0])
for _p, _l, _r in zip(_sp.bezier_points, ['FREE', 'VECTOR', 'VECTOR', 'VECTOR', 'VECTOR', 'FREE', 'FREE', 'FREE', 'FREE'], ['VECTOR', 'VECTOR', 'VECTOR', 'VECTOR', 'FREE', 'FREE', 'FREE', 'FREE', 'FREE']): _p.handle_left_type = _l; _p.handle_right_type = _r
_sp.use_cyclic_u = True
_sp = cu_curve_107.splines.new('BEZIER'); _sp.bezier_points.add(2)
_sp.bezier_points.foreach_set('co', [-0.01712, 3.287e-05, 0.0, -0.004842, -0.01258, 0.0, -0.004842, 0.01259, 0.0])
_sp.bezier_points.foreach_set('handle_left', [-0.01712, 0.007934, 0.0, -0.01164, -0.01258, 0.0, 0.01133, 0.01259, 0.0])
_sp.bezier_points.foreach_set('handle_right', [-0.01712, -0.007868, 0.0, 0.01133, -0.01258, 0.0, -0.01164, 0.01259, 0.0])
_sp.use_cyclic_u = True
cu_curve_107.materials.append(mat_stack)
cu_curve_107.extrude = 0.006
cu_curve_107.fill_mode = 'BOTH'
cu_curve_108 = bpy.data.curves.new('Curve.108', 'CURVE')
cu_curve_108.dimensions = '2D'
_sp = cu_curve_108.splines.new('BEZIER'); _sp.bezier_points.add(19)
_sp.bezier_points.foreach_set('co', [0.004684, -0.02553, 0.0, -0.005561, -0.02189, 0.0, -0.009823, -0.009951, 0.0, -0.009823, 0.007544, 0.0, -0.01756, 0.007544, 0.0, -0.01756, 0.01722, 0.0, -0.009823, 0.01722, 0.0, -0.009823, 0.02786, 0.0, 0.001297, 0.02905, 0.0, 0.001297, 0.01722, 0.0, 0.01276, 0.01722, 0.0, 0.01276, 0.007544, 0.0, 0.001212, 0.007544, 0.0, 0.001212, -0.009951, 0.0, 0.00618, -0.01542, 0.0, 0.01095, -0.01421, 0.0, 0.0114, -0.01399, 0.0, 0.01453, -0.02358, 0.0, 0.01417, -0.02372, 0.0, 0.00553, -0.02553, 0.0])
_sp.bezier_points.foreach_set('handle_left', [0.004966, -0.02553, 0.0, -0.003077, -0.02428, 0.0, -0.009823, -0.01514, 0.0, -0.009823, 0.007544, 0.0, -0.01498, 0.007544, 0.0, -0.01756, 0.014, 0.0, -0.0124, 0.01722, 0.0, -0.009823, 0.02431, 0.0, -0.00241, 0.02865, 0.0, 0.001297, 0.02116, 0.0, 0.008936, 0.01722, 0.0, 0.01276, 0.01077, 0.0, 0.00506, 0.007544, 0.0, 0.001212, -0.004119, 0.0, 0.003019, -0.01542, 0.0, 0.009425, -0.01497, 0.0, 0.0114, -0.01399, 0.0, 0.01349, -0.02038, 0.0, 0.01429, -0.02367, 0.0, 0.008691, -0.02544, 0.0])
_sp.bezier_points.foreach_set('handle_right', [0.0004504, -0.02553, 0.0, -0.008383, -0.01918, 0.0, -0.009823, -0.009951, 0.0, -0.0124, 0.007544, 0.0, -0.01756, 0.01077, 0.0, -0.01498, 0.01722, 0.0, -0.009823, 0.02077, 0.0, -0.006116, 0.02825, 0.0, 0.001297, 0.0251, 0.0, 0.005117, 0.01722, 0.0, 0.01276, 0.014, 0.0, 0.008908, 0.007544, 0.0, 0.001212, 0.001712, 0.0, 0.001212, -0.01342, 0.0, 0.007647, -0.01542, 0.0, 0.01095, -0.01421, 0.0, 0.01245, -0.01718, 0.0, 0.01441, -0.02363, 0.0, 0.01118, -0.02491, 0.0, 0.00522, -0.02553, 0.0])
for _p, _l, _r in zip(_sp.bezier_points, ['FREE', 'FREE', 'FREE', 'FREE', 'VECTOR', 'VECTOR', 'VECTOR', 'VECTOR', 'VECTOR', 'VECTOR', 'VECTOR', 'VECTOR', 'VECTOR', 'VECTOR', 'FREE', 'FREE', 'FREE', 'VECTOR', 'VECTOR', 'FREE'], ['FREE', 'FREE', 'FREE', 'VECTOR', 'VECTOR', 'VECTOR', 'VECTOR', 'VECTOR', 'VECTOR', 'VECTOR', 'VECTOR', 'VECTOR', 'VECTOR', 'FREE', 'FREE', 'FREE', 'VECTOR', 'VECTOR', 'FREE', 'FREE']): _p.handle_left_type = _l; _p.handle_right_type = _r
_sp.use_cyclic_u = True
_sp = cu_curve_108.splines.new('BEZIER'); _sp.bezier_points.add(16)
_sp.bezier_points.foreach_set('co', [-0.01671, 0.008419, 0.0, -0.008976, 0.008419, 0.0, -0.008976, -0.009922, 0.0, -0.004968, -0.02124, 0.0, 0.005502, -0.02462, 0.0, 0.01349, -0.02304, 0.0, 0.01089, -0.01511, 0.0, 0.00618, -0.01621, 0.0, 0.0003657, -0.009894, 0.0, 0.0003657, 0.008447, 0.0, 0.01191, 0.008447, 0.0, 0.01191, 0.01643, 0.0, 0.0004504, 0.01643, 0.0, 0.0004504, 0.02817, 0.0, -0.008976, 0.02715, 0.0, -0.008976, 0.01643, 0.0, -0.01671, 0.01643, 0.0])
_sp.bezier_points.foreach_set('handle_left', [-0.01671, 0.01109, 0.0, -0.01155, 0.008419, 0.0, -0.008976, -0.003809, 0.0, -0.007621, -0.0187, 0.0, 0.001128, -0.02479, 0.0, 0.01078, -0.02409, 0.0, 0.01089, -0.01511, 0.0, 0.007619, -0.01621, 0.0, 0.0003657, -0.01384, 0.0, 0.0003657, 0.008447, 0.0, 0.008061, 0.008447, 0.0, 0.01191, 0.01377, 0.0, 0.00427, 0.01643, 0.0, 0.0004504, 0.02426, 0.0, -0.005834, 0.02749, 0.0, -0.008976, 0.02001, 0.0, -0.01413, 0.01643, 0.0])
_sp.bezier_points.foreach_set('handle_right', [-0.01413, 0.008419, 0.0, -0.008976, 0.002305, 0.0, -0.008976, -0.01489, 0.0, -0.002485, -0.02364, 0.0, 0.008437, -0.02454, 0.0, 0.01349, -0.02304, 0.0, 0.009369, -0.01582, 0.0, 0.002539, -0.01621, 0.0, 0.0003657, -0.009894, 0.0, 0.004213, 0.008447, 0.0, 0.01191, 0.01111, 0.0, 0.008089, 0.01643, 0.0, 0.0004504, 0.02034, 0.0, -0.002692, 0.02783, 0.0, -0.008976, 0.02358, 0.0, -0.01155, 0.01643, 0.0, -0.01671, 0.01376, 0.0])
for _p, _l, _r in zip(_sp.bezier_points, ['VECTOR', 'VECTOR', 'VECTOR', 'FREE', 'FREE', 'FREE', 'FREE', 'FREE', 'FREE', 'FREE', 'VECTOR', 'VECTOR', 'VECTOR', 'VECTOR', 'VECTOR', 'VECTOR', 'VECTOR'], ['VECTOR', 'VECTOR', 'FREE', 'FREE', 'FREE', 'FREE', 'FREE', 'FREE', 'FREE', 'VECTOR', 'VECTOR', 'VECTOR', 'VECTOR', 'VECTOR', 'VECTOR', 'VECTOR', 'VECTOR']): _p.handle_left_type = _l; _p.handle_right_type = _r
_sp.use_cyclic_u = True
cu_curve_108.materials.append(mat_glass)
cu_curve_108.extrude = 0.008
cu_curve_108.bevel_depth = 0.001
cu_curve_108.fill_mode = 'BOTH'
cu_curve_109 = bpy.data.curves.new('Curve.109', 'CURVE')
cu_curve_109.dimensions = '2D'
_sp = cu_curve_109.splines.new('BEZIER'); _sp.bezier_points.add(15)
_sp.bezier_points.foreach_set('co', [0.001563, 0.02541, 0.0, 0.001563, 0.01362, 0.0, 0.01302, 0.01362, 0.0, 0.01302, 0.004786, 0.0, 0.001478, 0.004786, 0.0, 0.001478, -0.01313, 0.0, 0.006869, -0.01903, 0.0, 0.01184, -0.01776, 0.0, 0.01469, -0.02651, 0.0, 0.006191, -0.02828, 0.0, -0.00871, -0.01313, 0.0, -0.00871, 0.004786, 0.0, -0.01644, 0.004786, 0.0, -0.01644, 0.01362, 0.0, -0.00871, 0.01362, 0.0, -0.00871, 0.02431, 0.0])
_sp.bezier_points.foreach_set('handle_left', [-0.001862, 0.02505, 0.0, 0.001563, 0.01755, 0.0, 0.009202, 0.01362, 0.0, 0.01302, 0.00773, 0.0, 0.005326, 0.004786, 0.0, 0.001478, -0.007159, 0.0, 0.00368, -0.01903, 0.0, 0.01031, -0.01852, 0.0, 0.01469, -0.02651, 0.0, 0.009296, -0.0282, 0.0, -0.00871, -0.02349, 0.0, -0.00871, 0.004786, 0.0, -0.01387, 0.004786, 0.0, -0.01644, 0.01067, 0.0, -0.01129, 0.01362, 0.0, -0.00871, 0.02075, 0.0])
_sp.bezier_points.foreach_set('handle_right', [0.001563, 0.02148, 0.0, 0.005382, 0.01362, 0.0, 0.01302, 0.01067, 0.0, 0.009174, 0.004786, 0.0, 0.001478, -0.001186, 0.0, 0.001478, -0.01708, 0.0, 0.008477, -0.01903, 0.0, 0.01184, -0.01776, 0.0, 0.01175, -0.02769, 0.0, -0.002812, -0.02862, 0.0, -0.00871, -0.01313, 0.0, -0.01129, 0.004786, 0.0, -0.01644, 0.00773, 0.0, -0.01387, 0.01362, 0.0, -0.00871, 0.01718, 0.0, -0.005286, 0.02468, 0.0])
for _p, _l, _r in zip(_sp.bezier_points, ['VECTOR', 'VECTOR', 'VECTOR', 'VECTOR', 'VECTOR', 'VECTOR', 'FREE', 'FREE', 'FREE', 'FREE', 'FREE', 'FREE', 'VECTOR', 'VECTOR', 'VECTOR', 'VECTOR'], ['VECTOR', 'VECTOR', 'VECTOR', 'VECTOR', 'VECTOR', 'FREE', 'FREE', 'FREE', 'FREE', 'FREE', 'FREE', 'VECTOR', 'VECTOR', 'VECTOR', 'VECTOR', 'VECTOR']): _p.handle_left_type = _l; _p.handle_right_type = _r
_sp.use_cyclic_u = True
cu_curve_109.materials.append(mat_stack)
cu_curve_109.extrude = 0.006
cu_curve_109.fill_mode = 'BOTH'
cu_curve_110 = bpy.data.curves.new('Curve.110', 'CURVE')
cu_curve_110.dimensions = '2D'
_sp = cu_curve_110.splines.new('BEZIER'); _sp.bezier_points.add(19)
_sp.bezier_points.foreach_set('co', [0.001096, -0.0316, 0.0, -0.01482, -0.02835, 0.0, -0.02498, -0.01687, 0.0, -0.02512, -0.0165, 0.0, -0.0151, -0.01131, 0.0, -0.01493, -0.01173, 0.0, 0.001265, -0.02082, 0.0, 0.01439, -0.01241, 0.0, 0.001124, -0.004173, 0.0, -0.01513, 0.0003983, 0.0, -0.02239, 0.01411, 0.0, 0.000842, 0.03169, 0.0, 0.02438, 0.01976, 0.0, 0.02455, 0.01939, 0.0, 0.01498, 0.01448, 0.0, 0.01478, 0.01482, 0.0, 0.001181, 0.02117, 0.0, -0.01059, 0.01377, 0.0, 0.002168, 0.006775, 0.0, 0.02627, -0.01241, 0.0])
_sp.bezier_points.foreach_set('handle_left', [0.01326, -0.0316, 0.0, -0.01062, -0.03053, 0.0, -0.02284, -0.02215, 0.0, -0.02512, -0.0165, 0.0, -0.01844, -0.01304, 0.0, -0.01499, -0.01159, 0.0, -0.006581, -0.02082, 0.0, 0.01439, -0.0202, 0.0, 0.01004, -0.005132, 0.0, -0.01045, -0.002508, 0.0, -0.02239, 0.007876, 0.0, -0.01073, 0.03161, 0.0, 0.02054, 0.02757, 0.0, 0.02455, 0.01939, 0.0, 0.01817, 0.01612, 0.0, 0.01485, 0.0147, 0.0, 0.007615, 0.02117, 0.0, -0.01059, 0.01832, 0.0, -0.00548, 0.007706, 0.0, 0.02627, 0.001837, 0.0])
_sp.bezier_points.foreach_set('handle_right', [-0.005395, -0.0316, 0.0, -0.01951, -0.02593, 0.0, -0.02498, -0.01687, 0.0, -0.02178, -0.01477, 0.0, -0.01505, -0.01145, 0.0, -0.01265, -0.01741, 0.0, 0.004342, -0.02082, 0.0, 0.01439, -0.007813, 0.0, -0.003984, -0.00358, 0.0, -0.02001, 0.003389, 0.0, -0.02239, 0.02613, 0.0, 0.01241, 0.03169, 0.0, 0.02438, 0.01976, 0.0, 0.02136, 0.01775, 0.0, 0.01492, 0.01459, 0.0, 0.01289, 0.01798, 0.0, -0.006101, 0.02117, 0.0, -0.01059, 0.00923, 0.0, 0.0147, 0.005223, 0.0, 0.02627, -0.02658, 0.0])
for _p, _l, _r in zip(_sp.bezier_points, ['FREE', 'FREE', 'FREE', 'FREE', 'VECTOR', 'VECTOR', 'FREE', 'FREE', 'FREE', 'FREE', 'FREE', 'FREE', 'FREE', 'FREE', 'VECTOR', 'VECTOR', 'FREE', 'FREE', 'FREE', 'FREE'], ['FREE', 'FREE', 'FREE', 'VECTOR', 'VECTOR', 'FREE', 'FREE', 'FREE', 'FREE', 'FREE', 'FREE', 'FREE', 'FREE', 'VECTOR', 'VECTOR', 'FREE', 'FREE', 'FREE', 'FREE', 'FREE']): _p.handle_left_type = _l; _p.handle_right_type = _r
_sp.use_cyclic_u = True
_sp = cu_curve_110.splines.new('BEZIER'); _sp.bezier_points.add(13)
_sp.bezier_points.foreach_set('co', [-0.02405, -0.0169, 0.0, 0.001096, -0.03075, 0.0, 0.02542, -0.01241, 0.0, 0.002056, 0.005929, 0.0, -0.01143, 0.01374, 0.0, 0.001181, 0.02198, 0.0, 0.01529, 0.01555, 0.0, 0.02342, 0.01973, 0.0, 0.000842, 0.03082, 0.0, -0.02154, 0.01408, 0.0, 0.001237, -0.003326, 0.0, 0.01524, -0.01241, 0.0, 0.001265, -0.02167, 0.0, -0.01553, -0.0125, 0.0])
_sp.bezier_points.foreach_set('handle_left', [-0.02405, -0.0169, 0.0, -0.01206, -0.03075, 0.0, 0.02542, -0.02593, 0.0, 0.01608, 0.004208, 0.0, -0.01143, 0.008017, 0.0, -0.008105, 0.02198, 0.0, 0.01312, 0.0188, 0.0, 0.02342, 0.01973, 0.0, 0.008547, 0.03082, 0.0, -0.02154, 0.02551, 0.0, -0.01059, -0.001944, 0.0, 0.01524, -0.007305, 0.0, 0.01001, -0.02167, 0.0, -0.01299, -0.01825, 0.0])
_sp.bezier_points.foreach_set('handle_right', [-0.02007, -0.02635, 0.0, 0.01286, -0.03075, 0.0, 0.02542, 0.0004266, 0.0, -0.004464, 0.006719, 0.0, -0.01143, 0.01772, 0.0, 0.0077, 0.02198, 0.0, 0.01529, 0.01555, 0.0, 0.01868, 0.02887, 0.0, -0.01031, 0.03073, 0.0, -0.02154, 0.00116, 0.0, 0.01066, -0.004342, 0.0, 0.01524, -0.0182, 0.0, -0.00675, -0.02167, 0.0, -0.01553, -0.0125, 0.0])
_sp.use_cyclic_u = True
cu_curve_110.materials.append(mat_glass)
cu_curve_110.extrude = 0.008
cu_curve_110.bevel_depth = 0.001
cu_curve_110.fill_mode = 'BOTH'
cu_curve_111 = bpy.data.curves.new('Curve.111', 'CURVE')
cu_curve_111.dimensions = '2D'
_sp = cu_curve_111.splines.new('BEZIER'); _sp.bezier_points.add(13)
_sp.bezier_points.foreach_set('co', [0.01414, 0.0143, 0.0, 0.000166, 0.02087, 0.0, -0.01203, 0.01306, 0.0, 0.001097, 0.005664, 0.0, 0.02483, -0.0131, 0.0, 8.133e-05, -0.03186, 0.0, -0.0256, -0.01739, 0.0, -0.01634, -0.01259, 0.0, 0.0002507, -0.02193, 0.0, 0.0138, -0.0131, 0.0, 0.000166, -0.004438, 0.0, -0.02298, 0.01339, 0.0, -0.0001727, 0.03055, 0.0, 0.02297, 0.01884, 0.0])
_sp.bezier_points.foreach_set('handle_left', [0.01414, 0.0143, 0.0, 0.006573, 0.02087, 0.0, -0.01203, 0.01743, 0.0, -0.005958, 0.006482, 0.0, 0.02483, 0.0009513, 0.0, 0.0132, -0.03186, 0.0, -0.02123, -0.02817, 0.0, -0.01634, -0.01259, 0.0, -0.006918, -0.02193, 0.0, 0.0138, -0.01951, 0.0, 0.007984, -0.005285, 0.0, -0.02298, 0.0001895, 0.0, -0.01101, 0.03047, 0.0, 0.01851, 0.02795, 0.0])
_sp.bezier_points.foreach_set('handle_right', [0.0121, 0.01766, 0.0, -0.008075, 0.02087, 0.0, -0.01203, 0.007921, 0.0, 0.01337, 0.00414, 0.0, 0.02483, -0.02622, 0.0, -0.01197, -0.03186, 0.0, -0.0256, -0.01739, 0.0, -0.01375, -0.01908, 0.0, 0.00725, -0.02193, 0.0, 0.0138, -0.007542, 0.0, -0.01189, -0.002999, 0.0, -0.02298, 0.0255, 0.0, 0.009, 0.03055, 0.0, 0.02297, 0.01884, 0.0])
_sp.use_cyclic_u = True
cu_curve_111.materials.append(mat_stack)
cu_curve_111.extrude = 0.006
cu_curve_111.fill_mode = 'BOTH'
cu_curve_112 = bpy.data.curves.new('Curve.112', 'CURVE')
cu_curve_112.dimensions = '2D'
_sp = cu_curve_112.splines.new('BEZIER'); _sp.bezier_points.add(15)
_sp.bezier_points.foreach_set('co', [0.02174, -0.0212, 0.0, 0.00879, -0.0212, 0.0, 1.307e-05, -0.007658, 0.0, -0.008764, -0.0212, 0.0, -0.02172, -0.0212, 0.0, -0.02172, -0.02038, 0.0, -0.007325, 0.0002711, 0.0, -0.02087, 0.02025, 0.0, -0.02087, 0.02115, 0.0, -0.007918, 0.02115, 0.0, 1.307e-05, 0.007523, 0.0, 0.007944, 0.02115, 0.0, 0.0209, 0.02115, 0.0, 0.0209, 0.02025, 0.0, 0.007351, 0.0002711, 0.0, 0.02174, -0.02038, 0.0])
_sp.bezier_points.foreach_set('handle_left', [0.02174, -0.02093, 0.0, 0.01311, -0.0212, 0.0, 0.002939, -0.01217, 0.0, -0.005838, -0.01669, 0.0, -0.0174, -0.0212, 0.0, -0.02172, -0.02066, 0.0, -0.01212, -0.006614, 0.0, -0.01636, 0.01359, 0.0, -0.02087, 0.02085, 0.0, -0.01224, 0.02115, 0.0, -0.00263, 0.01207, 0.0, 0.0053, 0.01661, 0.0, 0.01658, 0.02115, 0.0, 0.0209, 0.02055, 0.0, 0.01187, 0.00693, 0.0, 0.01695, -0.0135, 0.0])
_sp.bezier_points.foreach_set('handle_right', [0.01743, -0.0212, 0.0, 0.005865, -0.01669, 0.0, -0.002913, -0.01217, 0.0, -0.01308, -0.0212, 0.0, -0.02172, -0.02093, 0.0, -0.01692, -0.0135, 0.0, -0.01184, 0.00693, 0.0, -0.02087, 0.02055, 0.0, -0.01655, 0.02115, 0.0, -0.005274, 0.01661, 0.0, 0.002657, 0.01207, 0.0, 0.01226, 0.02115, 0.0, 0.0209, 0.02085, 0.0, 0.01638, 0.01359, 0.0, 0.01215, -0.006614, 0.0, 0.02174, -0.02066, 0.0])
for _p, _l, _r in zip(_sp.bezier_points, ['VECTOR', 'VECTOR', 'VECTOR', 'VECTOR', 'VECTOR', 'VECTOR', 'VECTOR', 'VECTOR', 'VECTOR', 'VECTOR', 'VECTOR', 'VECTOR', 'VECTOR', 'VECTOR', 'VECTOR', 'VECTOR'], ['VECTOR', 'VECTOR', 'VECTOR', 'VECTOR', 'VECTOR', 'VECTOR', 'VECTOR', 'VECTOR', 'VECTOR', 'VECTOR', 'VECTOR', 'VECTOR', 'VECTOR', 'VECTOR', 'VECTOR', 'VECTOR']): _p.handle_left_type = _l; _p.handle_right_type = _r
_sp.use_cyclic_u = True
_sp = cu_curve_112.splines.new('BEZIER'); _sp.bezier_points.add(11)
_sp.bezier_points.foreach_set('co', [0.009242, -0.02036, 0.0, 0.02067, -0.02036, 0.0, 0.006307, 0.0002711, 0.0, 0.01988, 0.02031, 0.0, 0.008395, 0.02031, 0.0, -1.515e-05, 0.00583, 0.0, -0.008426, 0.02031, 0.0, -0.01991, 0.02031, 0.0, -0.006337, 0.0002711, 0.0, -0.0207, -0.02036, 0.0, -0.009272, -0.02036, 0.0, -4.338e-05, -0.006106, 0.0])
_sp.bezier_points.foreach_set('handle_left', [0.006147, -0.01561, 0.0, 0.01686, -0.02036, 0.0, 0.0111, -0.006604, 0.0, 0.01536, 0.01363, 0.0, 0.01222, 0.02031, 0.0, 0.002788, 0.01065, 0.0, -0.005622, 0.01548, 0.0, -0.01608, 0.02031, 0.0, -0.01086, 0.006949, 0.0, -0.01591, -0.01348, 0.0, -0.01308, -0.02036, 0.0, -0.00312, -0.01086, 0.0])
_sp.bezier_points.foreach_set('handle_right', [0.01305, -0.02036, 0.0, 0.01588, -0.01348, 0.0, 0.01083, 0.006949, 0.0, 0.01605, 0.02031, 0.0, 0.005592, 0.01548, 0.0, -0.002819, 0.01065, 0.0, -0.01225, 0.02031, 0.0, -0.01539, 0.01363, 0.0, -0.01113, -0.006604, 0.0, -0.01689, -0.02036, 0.0, -0.006196, -0.01561, 0.0, 0.003052, -0.01086, 0.0])
for _p, _l, _r in zip(_sp.bezier_points, ['VECTOR', 'VECTOR', 'VECTOR', 'VECTOR', 'VECTOR', 'VECTOR', 'VECTOR', 'VECTOR', 'VECTOR', 'VECTOR', 'VECTOR', 'VECTOR'], ['VECTOR', 'VECTOR', 'VECTOR', 'VECTOR', 'VECTOR', 'VECTOR', 'VECTOR', 'VECTOR', 'VECTOR', 'VECTOR', 'VECTOR', 'VECTOR']): _p.handle_left_type = _l; _p.handle_right_type = _r
_sp.use_cyclic_u = True
cu_curve_112.materials.append(mat_glass)
cu_curve_112.extrude = 0.008
cu_curve_112.bevel_depth = 0.001
cu_curve_112.fill_mode = 'BOTH'
cu_curve_113 = bpy.data.curves.new('Curve.113', 'CURVE')
cu_curve_113.dimensions = '2D'
_sp = cu_curve_113.splines.new('BEZIER'); _sp.bezier_points.add(15)
_sp.bezier_points.foreach_set('co', [0.008156, 0.02074, 0.0, 0.02043, 0.02074, 0.0, 0.02043, 0.0204, 0.0, 0.006802, 0.0002804, 0.0, 0.02128, -0.02052, 0.0, 0.02128, -0.02077, 0.0, 0.009003, -0.02077, 0.0, 0.0, -0.006887, 0.0, -0.009003, -0.02077, 0.0, -0.02128, -0.02077, 0.0, -0.02128, -0.02052, 0.0, -0.006802, 0.0002804, 0.0, -0.02043, 0.0204, 0.0, -0.02043, 0.02074, 0.0, -0.008156, 0.02074, 0.0, 0.0, 0.006686, 0.0])
_sp.bezier_points.foreach_set('handle_left', [0.005438, 0.01605, 0.0, 0.01634, 0.02074, 0.0, 0.02043, 0.02051, 0.0, 0.01135, 0.006987, 0.0, 0.01645, -0.01358, 0.0, 0.02128, -0.02068, 0.0, 0.0131, -0.02077, 0.0, 0.003001, -0.01151, 0.0, -0.006002, -0.01614, 0.0, -0.01719, -0.02077, 0.0, -0.02128, -0.0206, 0.0, -0.01163, -0.006652, 0.0, -0.01589, 0.01369, 0.0, -0.02043, 0.02062, 0.0, -0.01225, 0.02074, 0.0, -0.002719, 0.01137, 0.0])
_sp.bezier_points.foreach_set('handle_right', [0.01225, 0.02074, 0.0, 0.02043, 0.02062, 0.0, 0.01589, 0.01369, 0.0, 0.01163, -0.006652, 0.0, 0.02128, -0.0206, 0.0, 0.01719, -0.02077, 0.0, 0.006002, -0.01614, 0.0, -0.003001, -0.01151, 0.0, -0.0131, -0.02077, 0.0, -0.02128, -0.02068, 0.0, -0.01645, -0.01358, 0.0, -0.01135, 0.006987, 0.0, -0.02043, 0.02051, 0.0, -0.01634, 0.02074, 0.0, -0.005438, 0.01605, 0.0, 0.002719, 0.01137, 0.0])
for _p, _l, _r in zip(_sp.bezier_points, ['VECTOR', 'VECTOR', 'VECTOR', 'VECTOR', 'VECTOR', 'VECTOR', 'VECTOR', 'VECTOR', 'VECTOR', 'VECTOR', 'VECTOR', 'VECTOR', 'VECTOR', 'VECTOR', 'VECTOR', 'VECTOR'], ['VECTOR', 'VECTOR', 'VECTOR', 'VECTOR', 'VECTOR', 'VECTOR', 'VECTOR', 'VECTOR', 'VECTOR', 'VECTOR', 'VECTOR', 'VECTOR', 'VECTOR', 'VECTOR', 'VECTOR', 'VECTOR']): _p.handle_left_type = _l; _p.handle_right_type = _r
_sp.use_cyclic_u = True
cu_curve_113.materials.append(mat_stack)
cu_curve_113.extrude = 0.006
cu_curve_113.fill_mode = 'BOTH'

# ---- objects
ob_camera = bpy.data.objects.new('Camera', cam_camera)
ob_empty = bpy.data.objects.new('Empty', None)
ob_nurbspath = bpy.data.objects.new('NurbsPath', cu_nurbspath)
ob_empty_001 = bpy.data.objects.new('Empty.001', None)
ob_plane_001 = bpy.data.objects.new('Plane.001', me_plane_002)
ob_curve_002 = bpy.data.objects.new('Curve.002', cu_curve_102)
ob_curve_024 = bpy.data.objects.new('Curve.024', cu_curve_103)
ob_curve_025 = bpy.data.objects.new('Curve.025', cu_curve_104)
ob_curve_026 = bpy.data.objects.new('Curve.026', cu_curve_105)
ob_curve_027 = bpy.data.objects.new('Curve.027', cu_curve_106)
ob_curve_028 = bpy.data.objects.new('Curve.028', cu_curve_107)
ob_curve_029 = bpy.data.objects.new('Curve.029', cu_curve_108)
ob_curve_030 = bpy.data.objects.new('Curve.030', cu_curve_109)
ob_curve_031 = bpy.data.objects.new('Curve.031', cu_curve_110)
ob_curve_032 = bpy.data.objects.new('Curve.032', cu_curve_111)
ob_curve_033 = bpy.data.objects.new('Curve.033', cu_curve_112)
ob_curve_054 = bpy.data.objects.new('Curve.054', cu_curve_113)
ob_cylinder = bpy.data.objects.new('Cylinder', me_cylinder)
ob_cylinder_001 = bpy.data.objects.new('Cylinder.001', me_cylinder_001)
ob_cylinder_002 = bpy.data.objects.new('Cylinder.002', me_cylinder_002)
ob_area = bpy.data.objects.new('Area', light_area)

# ---- transforms, parenting, visibility, modifiers, constraints
ob_camera.location = (-3.958, -0.3078, -2.736e-07)
ob_camera.rotation_euler = (1.571, 0.0, -1.571)
ob_camera.lock_rotations_4d = False
ob_camera.empty_display_type = 'ARROWS'
ob_camera.color = (0.0, 0.0, 0.0, 0.0)
ob_camera.display_type = 'WIRE'
ob_camera.lineart.crease_threshold = 0.0
_c = ob_camera.constraints.new('CHILD_OF'); _c.name = 'Child Of'
_c.target = ob_empty_001
_c.set_inverse_pending = False
_c.inverse_matrix = ((1.0, -0.0, 0.0, 3.953), (-0.0, 1.0, -0.0, 0.3144), (-0.0, 0.0, 1.0, -0.0), (-0.0, 0.0, -0.0, 1.0))
_c = ob_camera.constraints.new('TRACK_TO'); _c.name = 'Track To'
_c.active = False
_c.target = ob_empty
ob_empty.location = (0.0, 0.0, -1.352)
ob_nurbspath.location = (0.0, 0.0, -0.9936)
ob_nurbspath.scale = (3.137, 3.137, 3.137)
ob_empty_001.location = (0.0, 0.0, 0.0)
ob_empty_001.rotation_euler = (-1.252e-07, 1.285e-07, -3.142)
_c = ob_empty_001.constraints.new('FOLLOW_PATH'); _c.name = 'Follow Path'
_c.target = ob_nurbspath
_c.offset = -9.427
_c.use_curve_follow = True
ob_plane_001.location = (0.0, 0.0, -1.566)
ob_plane_001.scale = (17.34, 17.34, 17.34)
ob_curve_002.location = (1.3, 0.02941, -1.31)
ob_curve_002.rotation_euler = (1.571, -0.0, 0.0)
ob_curve_002.scale = (10.71, 10.71, 10.71)
ob_curve_024.location = (1.296, 0.02941, -1.284)
ob_curve_024.rotation_euler = (1.571, -0.0, 0.0)
ob_curve_024.scale = (10.71, 10.71, 10.71)
ob_curve_025.location = (0.8742, 0.02941, -1.315)
ob_curve_025.rotation_euler = (1.571, -0.0, 0.0)
ob_curve_025.scale = (10.71, 10.71, 10.71)
ob_curve_026.location = (0.8664, 0.02941, -1.315)
ob_curve_026.rotation_euler = (1.571, -0.0, 0.0)
ob_curve_026.scale = (10.71, 10.71, 10.71)
ob_curve_027.location = (0.3396, 0.02941, -1.313)
ob_curve_027.rotation_euler = (1.571, -0.0, 0.0)
ob_curve_027.scale = (10.71, 10.71, 10.71)
ob_curve_028.location = (0.3608, 0.02941, -1.315)
ob_curve_028.rotation_euler = (1.571, -0.0, 0.0)
ob_curve_028.scale = (10.71, 10.71, 10.71)
ob_curve_029.location = (-0.1219, 0.02941, -1.274)
ob_curve_029.rotation_euler = (1.571, -0.0, 0.0)
ob_curve_029.scale = (10.71, 10.71, 10.71)
ob_curve_030.location = (-0.1293, 0.02941, -1.24)
ob_curve_030.rotation_euler = (1.571, -0.0, 0.0)
ob_curve_030.scale = (10.71, 10.71, 10.71)
ob_curve_031.location = (-0.6379, 0.02941, -1.219)
ob_curve_031.rotation_euler = (1.571, -0.0, 0.0)
ob_curve_031.scale = (10.71, 10.71, 10.71)
ob_curve_032.location = (-0.6271, 0.02941, -1.212)
ob_curve_032.rotation_euler = (1.571, -0.0, 0.0)
ob_curve_032.scale = (10.71, 10.71, 10.71)
ob_curve_033.location = (-1.197, 0.02941, -1.315)
ob_curve_033.rotation_euler = (1.571, -0.0, 0.0)
ob_curve_033.scale = (10.71, 10.71, 10.71)
ob_curve_054.location = (-1.197, 0.02941, -1.315)
ob_curve_054.rotation_euler = (1.571, -0.0, 0.0)
ob_curve_054.scale = (10.71, 10.71, 10.71)
ob_cylinder.location = (-1.475, -0.488, -1.261)
ob_cylinder.rotation_euler = (-0.0, 2.939, -0.0)
ob_cylinder.scale = (-0.06895, -0.06895, -0.2169)
ob_cylinder.visible_camera = False
ob_cylinder_001.location = (0.08715, -0.5108, -1.102)
ob_cylinder_001.rotation_euler = (-0.0, 3.11, -0.0)
ob_cylinder_001.scale = (-0.06895, -0.06895, -0.2169)
ob_cylinder_001.visible_camera = False
ob_cylinder_002.location = (1.463, -0.5579, -1.128)
ob_cylinder_002.rotation_euler = (-0.0, 3.212, -0.0)
ob_cylinder_002.scale = (-0.06895, -0.06895, -0.2169)
ob_cylinder_002.visible_camera = False
ob_area.location = (0.0, 0.8911, -0.4398)
ob_area.rotation_euler = (-0.9523, -0.0, 0.0)
ob_area.scale = (3.734, 1.0, 1.0)

# ---- collection membership
col_collection.objects.link(ob_camera)
col_collection.objects.link(ob_empty)
col_collection.objects.link(ob_nurbspath)
col_collection.objects.link(ob_empty_001)
col_collection.objects.link(ob_plane_001)
col_xstack.objects.link(ob_curve_002)
col_xstack.objects.link(ob_curve_024)
col_xstack.objects.link(ob_curve_025)
col_xstack.objects.link(ob_curve_026)
col_xstack.objects.link(ob_curve_027)
col_xstack.objects.link(ob_curve_028)
col_xstack.objects.link(ob_curve_029)
col_xstack.objects.link(ob_curve_030)
col_xstack.objects.link(ob_curve_031)
col_xstack.objects.link(ob_curve_032)
col_xstack.objects.link(ob_curve_033)
col_xstack.objects.link(ob_curve_054)
col_light.objects.link(ob_cylinder)
col_light.objects.link(ob_cylinder_001)
col_light.objects.link(ob_cylinder_002)
col_light.objects.link(ob_area)

# ---- scene / render settings (as saved in the file)
scene.camera = ob_camera
scene.frame_start = 1; scene.frame_end = 120; scene.frame_set(27)
scene.render.engine = 'CYCLES'
scene.render.image_settings.color_mode = 'RGB'
scene.render.image_settings.quality = 100
scene.render.resolution_percentage = 150
scene.cycles.use_denoising = False
scene.cycles.samples = 128
scene.cycles.sampling_pattern = 'TABULATED_SOBOL'
scene.cycles.use_adaptive_sampling = False
scene.cycles.use_light_tree = False
scene.view_settings.view_transform = 'Filmic'
bpy.context.view_layer.update()
